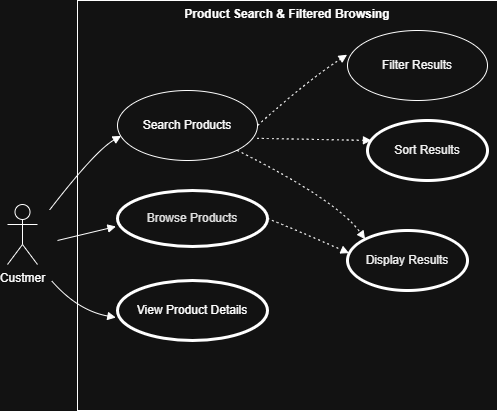

The diagram above was exported from draw.io. Its source (the exported page's mxGraphModel, read from the mxfile embedded in the PNG):
<mxGraphModel dx="1030" dy="562" grid="1" gridSize="10" guides="1" tooltips="1" connect="1" arrows="1" fold="1" page="1" pageScale="1" pageWidth="4681" pageHeight="3300" math="0" shadow="0">
  <root>
    <mxCell id="0" />
    <mxCell id="1" parent="0" />
    <mxCell id="felC8wE2Ysscw1l3KyuX-8" edge="1" parent="1" style="curved=1;startArrow=none;endArrow=block;exitX=0.79;exitY=-0.01;entryX=0.026;entryY=0.649;rounded=0;entryDx=0;entryDy=0;entryPerimeter=0;" target="DKtD1nMooua6Hhl7FUWx-1" value="">
      <mxGeometry relative="1" as="geometry">
        <Array as="points">
          <mxPoint x="118" y="710" />
        </Array>
        <mxPoint x="72.08976594180808" y="769.4679096018358" as="sourcePoint" />
        <mxPoint x="160" y="691" as="targetPoint" />
      </mxGeometry>
    </mxCell>
    <mxCell id="felC8wE2Ysscw1l3KyuX-9" edge="1" parent="1" style="curved=1;startArrow=none;endArrow=block;entryX=-0.01;entryY=0.643;rounded=0;entryDx=0;entryDy=0;entryPerimeter=0;" target="DKtD1nMooua6Hhl7FUWx-5" value="">
      <mxGeometry relative="1" as="geometry">
        <Array as="points" />
        <mxPoint x="80" y="800" as="sourcePoint" />
        <mxPoint x="158" y="805" as="targetPoint" />
      </mxGeometry>
    </mxCell>
    <mxCell id="felC8wE2Ysscw1l3KyuX-10" edge="1" parent="1" style="curved=1;startArrow=none;endArrow=block;exitX=0.82;exitY=0.99;entryX=-0.011;entryY=0.617;rounded=0;entryDx=0;entryDy=0;entryPerimeter=0;" target="DKtD1nMooua6Hhl7FUWx-6" value="">
      <mxGeometry relative="1" as="geometry">
        <Array as="points">
          <mxPoint x="100" y="870" />
        </Array>
        <mxPoint x="74.11701654971262" y="840.295410076481" as="sourcePoint" />
        <mxPoint x="143" y="909" as="targetPoint" />
      </mxGeometry>
    </mxCell>
    <mxCell id="felC8wE2Ysscw1l3KyuX-11" edge="1" parent="1" source="DKtD1nMooua6Hhl7FUWx-1" style="curved=1;dashed=1;dashPattern=2 3;startArrow=none;endArrow=block;exitX=1;exitY=0.5;entryX=-0.003;entryY=0.346;rounded=0;exitDx=0;exitDy=0;entryDx=0;entryDy=0;entryPerimeter=0;" target="DKtD1nMooua6Hhl7FUWx-2" value="">
      <mxGeometry relative="1" as="geometry">
        <Array as="points">
          <mxPoint x="330" y="640" />
        </Array>
        <mxPoint x="280.05999999999995" y="664" as="sourcePoint" />
        <mxPoint x="407" y="587" as="targetPoint" />
      </mxGeometry>
    </mxCell>
    <mxCell id="felC8wE2Ysscw1l3KyuX-12" edge="1" parent="1" source="DKtD1nMooua6Hhl7FUWx-1" style="curved=1;dashed=1;dashPattern=2 3;startArrow=none;endArrow=block;exitX=0.997;exitY=0.683;entryX=0.033;entryY=0.333;rounded=0;exitDx=0;exitDy=0;exitPerimeter=0;entryDx=0;entryDy=0;entryPerimeter=0;" target="DKtD1nMooua6Hhl7FUWx-3" value="">
      <mxGeometry relative="1" as="geometry">
        <Array as="points" />
        <mxPoint x="334" y="691" as="sourcePoint" />
        <mxPoint x="412" y="691" as="targetPoint" />
      </mxGeometry>
    </mxCell>
    <mxCell id="felC8wE2Ysscw1l3KyuX-13" edge="1" parent="1" source="DKtD1nMooua6Hhl7FUWx-1" style="curved=1;dashed=1;dashPattern=2 3;startArrow=none;endArrow=block;entryX=0;entryY=0;rounded=0;entryDx=0;entryDy=0;" target="DKtD1nMooua6Hhl7FUWx-4" value="">
      <mxGeometry relative="1" as="geometry">
        <Array as="points">
          <mxPoint x="360" y="760" />
        </Array>
        <mxPoint x="302.68000000000006" y="718" as="sourcePoint" />
        <mxPoint x="414.28" y="768" as="targetPoint" />
      </mxGeometry>
    </mxCell>
    <mxCell id="felC8wE2Ysscw1l3KyuX-14" edge="1" parent="1" source="DKtD1nMooua6Hhl7FUWx-5" style="curved=1;dashed=1;dashPattern=2 3;startArrow=none;endArrow=block;exitX=1;exitY=0.5;rounded=0;entryX=0.013;entryY=0.377;entryDx=0;entryDy=0;entryPerimeter=0;exitDx=0;exitDy=0;" target="DKtD1nMooua6Hhl7FUWx-4" value="">
      <mxGeometry relative="1" as="geometry">
        <Array as="points">
          <mxPoint x="320" y="790" />
        </Array>
        <mxPoint x="335" y="805" as="sourcePoint" />
        <mxPoint x="420" y="803" as="targetPoint" />
      </mxGeometry>
    </mxCell>
    <mxCell id="DKtD1nMooua6Hhl7FUWx-1" parent="1" style="ellipse;whiteSpace=wrap;html=1;" value="&lt;span&gt;&lt;font style=&quot;color: light-dark(rgb(204, 204, 204), rgb(253, 253, 253));&quot;&gt;Search Products&lt;/font&gt;&lt;/span&gt;" vertex="1">
      <mxGeometry height="70" width="140" x="140" y="650" as="geometry" />
    </mxCell>
    <mxCell id="DKtD1nMooua6Hhl7FUWx-2" parent="1" style="ellipse;whiteSpace=wrap;html=1;" value="&lt;span&gt;&lt;font style=&quot;color: light-dark(rgb(204, 204, 204), rgb(247, 247, 247));&quot;&gt;Filter Results&lt;/font&gt;&lt;/span&gt;" vertex="1">
      <mxGeometry height="70" width="140" x="370" y="590" as="geometry" />
    </mxCell>
    <mxCell id="DKtD1nMooua6Hhl7FUWx-3" parent="1" style="shape=ellipse;html=1;strokeWidth=3;fontStyle=1;whiteSpace=wrap;align=center;perimeter=ellipsePerimeter;" value="&lt;span style=&quot;font-weight: 400;&quot;&gt;&lt;font style=&quot;color: light-dark(rgb(204, 204, 204), rgb(241, 241, 241));&quot;&gt;Sort Results&lt;/font&gt;&lt;/span&gt;" vertex="1">
      <mxGeometry height="60" width="120" x="390" y="680" as="geometry" />
    </mxCell>
    <mxCell id="DKtD1nMooua6Hhl7FUWx-4" parent="1" style="shape=ellipse;html=1;strokeWidth=3;fontStyle=1;whiteSpace=wrap;align=center;perimeter=ellipsePerimeter;" value="&lt;span style=&quot;font-weight: 400;&quot;&gt;&lt;font style=&quot;color: light-dark(rgb(204, 204, 204), rgb(239, 239, 239));&quot;&gt;Display Results&lt;/font&gt;&lt;/span&gt;" vertex="1">
      <mxGeometry height="60" width="120" x="370" y="790" as="geometry" />
    </mxCell>
    <mxCell id="DKtD1nMooua6Hhl7FUWx-5" parent="1" style="shape=ellipse;html=1;strokeWidth=3;fontStyle=1;whiteSpace=wrap;align=center;perimeter=ellipsePerimeter;" value="&lt;span style=&quot;font-weight: 400;&quot;&gt;&lt;font style=&quot;color: light-dark(rgb(204, 204, 204), rgb(225, 225, 225));&quot;&gt;Browse Products&lt;/font&gt;&lt;/span&gt;" vertex="1">
      <mxGeometry height="56" width="150" x="140" y="750" as="geometry" />
    </mxCell>
    <mxCell id="DKtD1nMooua6Hhl7FUWx-6" parent="1" style="shape=ellipse;html=1;strokeWidth=3;fontStyle=1;whiteSpace=wrap;align=center;perimeter=ellipsePerimeter;" value="&lt;span style=&quot;font-weight: 400;&quot;&gt;&lt;font style=&quot;color: light-dark(rgb(204, 204, 204), rgb(255, 255, 255));&quot;&gt;View Product Details&lt;/font&gt;&lt;/span&gt;" vertex="1">
      <mxGeometry height="60" width="150" x="140" y="840" as="geometry" />
    </mxCell>
    <mxCell id="DKtD1nMooua6Hhl7FUWx-7" parent="1" style="shape=umlActor;html=1;verticalLabelPosition=bottom;verticalAlign=top;align=center;" value="Custmer" vertex="1">
      <mxGeometry height="60" width="30" x="30" y="764" as="geometry" />
    </mxCell>
    <mxCell id="DKtD1nMooua6Hhl7FUWx-11" parent="1" style="shape=rect;html=1;verticalAlign=top;fontStyle=1;whiteSpace=wrap;align=center;fillColor=none;" value="Product Search &amp;amp; Filtered Browsing" vertex="1">
      <mxGeometry height="410" width="420" x="100" y="560" as="geometry" />
    </mxCell>
  </root>
</mxGraphModel>